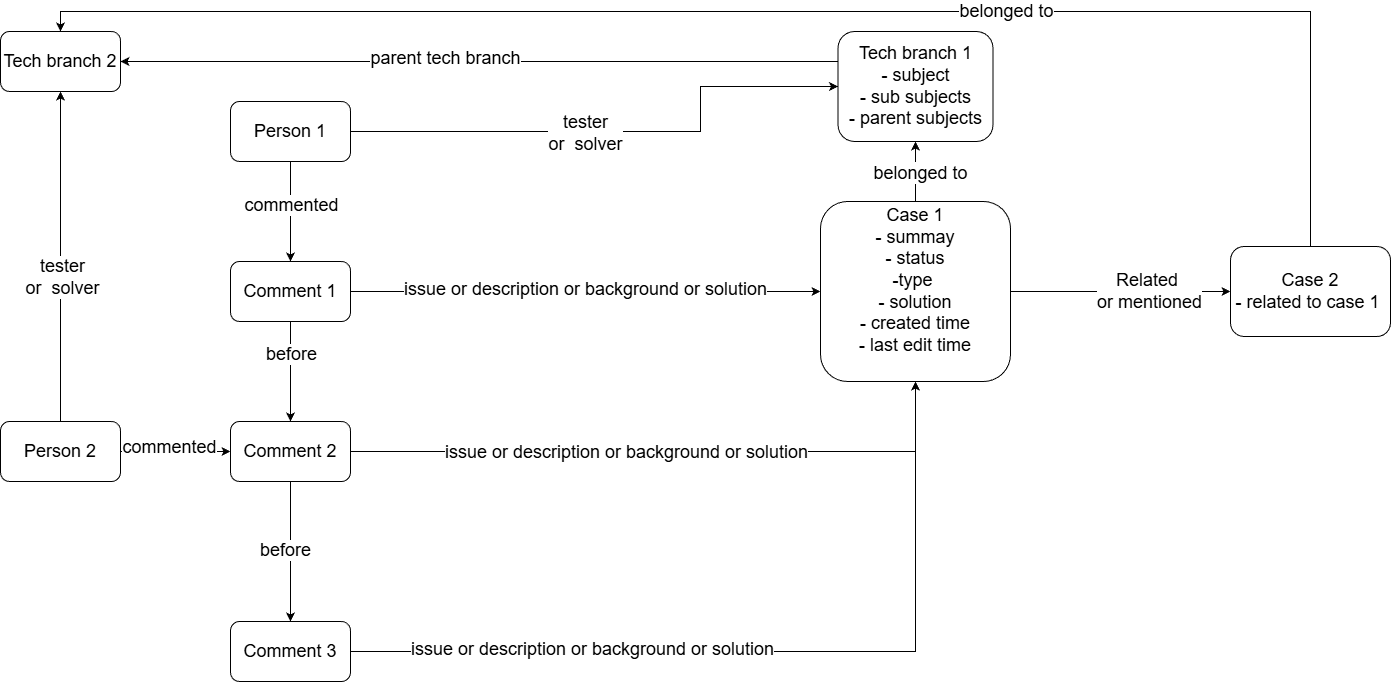

The diagram above was exported from draw.io. Its source (the exported page's mxGraphModel, read from the mxfile embedded in the PNG):
<mxGraphModel dx="1426" dy="777" grid="1" gridSize="10" guides="1" tooltips="1" connect="1" arrows="1" fold="1" page="1" pageScale="1" pageWidth="2339" pageHeight="3300" math="0" shadow="0">
  <root>
    <mxCell id="0" />
    <mxCell id="1" parent="0" />
    <mxCell id="Ty0tP288cBDqsQv0CEBe-19" edge="1" parent="1" source="Ty0tP288cBDqsQv0CEBe-2" style="edgeStyle=orthogonalEdgeStyle;rounded=0;orthogonalLoop=1;jettySize=auto;html=1;fontSize=18;" target="Ty0tP288cBDqsQv0CEBe-5">
      <mxGeometry relative="1" as="geometry" />
    </mxCell>
    <mxCell id="Ty0tP288cBDqsQv0CEBe-20" connectable="0" parent="Ty0tP288cBDqsQv0CEBe-19" style="edgeLabel;html=1;align=center;verticalAlign=middle;resizable=0;points=[];fontSize=18;" value="Related&amp;nbsp;&lt;br&gt;or mentioned" vertex="1">
      <mxGeometry relative="1" x="0.259" y="1" as="geometry">
        <mxPoint as="offset" />
      </mxGeometry>
    </mxCell>
    <mxCell id="Ty0tP288cBDqsQv0CEBe-29" edge="1" parent="1" source="Ty0tP288cBDqsQv0CEBe-2" style="edgeStyle=orthogonalEdgeStyle;rounded=0;orthogonalLoop=1;jettySize=auto;html=1;entryX=0.5;entryY=1;entryDx=0;entryDy=0;fontSize=18;" target="Ty0tP288cBDqsQv0CEBe-8">
      <mxGeometry relative="1" as="geometry" />
    </mxCell>
    <mxCell id="Ty0tP288cBDqsQv0CEBe-33" connectable="0" parent="Ty0tP288cBDqsQv0CEBe-29" style="edgeLabel;html=1;align=center;verticalAlign=middle;resizable=0;points=[];fontSize=18;" value="Text" vertex="1">
      <mxGeometry relative="1" x="0.0083" y="-5" as="geometry">
        <mxPoint as="offset" />
      </mxGeometry>
    </mxCell>
    <mxCell id="Ty0tP288cBDqsQv0CEBe-47" connectable="0" parent="Ty0tP288cBDqsQv0CEBe-29" style="edgeLabel;html=1;align=center;verticalAlign=middle;resizable=0;points=[];fontSize=18;" value="belonged to" vertex="1">
      <mxGeometry relative="1" x="-0.0184" y="-4" as="geometry">
        <mxPoint as="offset" />
      </mxGeometry>
    </mxCell>
    <mxCell id="Ty0tP288cBDqsQv0CEBe-2" parent="1" style="rounded=1;whiteSpace=wrap;html=1;fontSize=18;" value="Case 1&lt;div&gt;- summay&lt;br&gt;- status&lt;br&gt;-type&amp;nbsp;&lt;br&gt;- solution&lt;br&gt;- created time&lt;br&gt;- last edit time&lt;br&gt;&lt;br&gt;&lt;/div&gt;" vertex="1">
      <mxGeometry height="180" width="190" x="1570" y="900" as="geometry" />
    </mxCell>
    <mxCell id="Ty0tP288cBDqsQv0CEBe-10" edge="1" parent="1" source="Ty0tP288cBDqsQv0CEBe-3" style="edgeStyle=orthogonalEdgeStyle;rounded=0;orthogonalLoop=1;jettySize=auto;html=1;fontSize=18;" target="Ty0tP288cBDqsQv0CEBe-4">
      <mxGeometry relative="1" as="geometry" />
    </mxCell>
    <mxCell id="Ty0tP288cBDqsQv0CEBe-12" connectable="0" parent="Ty0tP288cBDqsQv0CEBe-10" style="edgeLabel;html=1;align=center;verticalAlign=middle;resizable=0;points=[];fontSize=18;" value="commented" vertex="1">
      <mxGeometry relative="1" x="-0.1444" as="geometry">
        <mxPoint as="offset" />
      </mxGeometry>
    </mxCell>
    <mxCell id="Ty0tP288cBDqsQv0CEBe-3" parent="1" style="rounded=1;whiteSpace=wrap;html=1;fontSize=18;" value="Person 1" vertex="1">
      <mxGeometry height="60" width="120" x="980" y="800" as="geometry" />
    </mxCell>
    <mxCell id="Ty0tP288cBDqsQv0CEBe-17" edge="1" parent="1" source="Ty0tP288cBDqsQv0CEBe-4" style="edgeStyle=orthogonalEdgeStyle;rounded=0;orthogonalLoop=1;jettySize=auto;html=1;entryX=0.5;entryY=0;entryDx=0;entryDy=0;fontSize=18;" target="Ty0tP288cBDqsQv0CEBe-6">
      <mxGeometry relative="1" as="geometry" />
    </mxCell>
    <mxCell id="Ty0tP288cBDqsQv0CEBe-18" connectable="0" parent="Ty0tP288cBDqsQv0CEBe-17" style="edgeLabel;html=1;align=center;verticalAlign=middle;resizable=0;points=[];fontSize=18;" value="before" vertex="1">
      <mxGeometry relative="1" x="-0.3575" as="geometry">
        <mxPoint as="offset" />
      </mxGeometry>
    </mxCell>
    <mxCell id="Ty0tP288cBDqsQv0CEBe-24" edge="1" parent="1" source="Ty0tP288cBDqsQv0CEBe-4" style="edgeStyle=orthogonalEdgeStyle;rounded=0;orthogonalLoop=1;jettySize=auto;html=1;fontSize=18;" target="Ty0tP288cBDqsQv0CEBe-2">
      <mxGeometry relative="1" as="geometry" />
    </mxCell>
    <mxCell id="Ty0tP288cBDqsQv0CEBe-26" connectable="0" parent="Ty0tP288cBDqsQv0CEBe-24" style="edgeLabel;html=1;align=center;verticalAlign=middle;resizable=0;points=[];fontSize=18;" value="issue or description or background or solution" vertex="1">
      <mxGeometry relative="1" x="-0.0029" y="3" as="geometry">
        <mxPoint as="offset" />
      </mxGeometry>
    </mxCell>
    <mxCell id="Ty0tP288cBDqsQv0CEBe-4" parent="1" style="rounded=1;whiteSpace=wrap;html=1;fontSize=18;" value="Comment 1" vertex="1">
      <mxGeometry height="60" width="120" x="980" y="960" as="geometry" />
    </mxCell>
    <mxCell id="Ty0tP288cBDqsQv0CEBe-58" edge="1" parent="1" source="Ty0tP288cBDqsQv0CEBe-5" style="edgeStyle=orthogonalEdgeStyle;rounded=0;orthogonalLoop=1;jettySize=auto;html=1;entryX=0.5;entryY=0;entryDx=0;entryDy=0;fontSize=18;exitX=0.5;exitY=0;exitDx=0;exitDy=0;" target="Ty0tP288cBDqsQv0CEBe-48">
      <mxGeometry relative="1" as="geometry">
        <Array as="points">
          <mxPoint x="2060" y="710" />
          <mxPoint x="810" y="710" />
        </Array>
        <mxPoint x="2030" y="900" as="sourcePoint" />
      </mxGeometry>
    </mxCell>
    <mxCell id="Ty0tP288cBDqsQv0CEBe-60" connectable="0" parent="Ty0tP288cBDqsQv0CEBe-58" style="edgeLabel;html=1;align=center;verticalAlign=middle;resizable=0;points=[];fontSize=18;" value="belonged to" vertex="1">
      <mxGeometry relative="1" x="-0.2827" y="-1" as="geometry">
        <mxPoint as="offset" />
      </mxGeometry>
    </mxCell>
    <mxCell id="Ty0tP288cBDqsQv0CEBe-5" parent="1" style="rounded=1;whiteSpace=wrap;html=1;fontSize=18;" value="Case 2&lt;br&gt;- related to case 1&amp;nbsp;" vertex="1">
      <mxGeometry height="90" width="160" x="1980" y="945" as="geometry" />
    </mxCell>
    <mxCell id="Ty0tP288cBDqsQv0CEBe-25" edge="1" parent="1" source="Ty0tP288cBDqsQv0CEBe-6" style="edgeStyle=orthogonalEdgeStyle;rounded=0;orthogonalLoop=1;jettySize=auto;html=1;fontSize=18;" target="Ty0tP288cBDqsQv0CEBe-2">
      <mxGeometry relative="1" as="geometry" />
    </mxCell>
    <mxCell id="Ty0tP288cBDqsQv0CEBe-27" connectable="0" parent="Ty0tP288cBDqsQv0CEBe-25" style="edgeLabel;html=1;align=center;verticalAlign=middle;resizable=0;points=[];fontSize=18;" value="issue or description or background or solution" vertex="1">
      <mxGeometry relative="1" x="0.448" y="-2" as="geometry">
        <mxPoint x="-185" y="-2" as="offset" />
      </mxGeometry>
    </mxCell>
    <mxCell id="Ty0tP288cBDqsQv0CEBe-37" edge="1" parent="1" source="Ty0tP288cBDqsQv0CEBe-6" style="edgeStyle=orthogonalEdgeStyle;rounded=0;orthogonalLoop=1;jettySize=auto;html=1;fontSize=18;" target="Ty0tP288cBDqsQv0CEBe-32" value="">
      <mxGeometry relative="1" as="geometry" />
    </mxCell>
    <mxCell id="Ty0tP288cBDqsQv0CEBe-38" edge="1" parent="1" source="Ty0tP288cBDqsQv0CEBe-6" style="edgeStyle=orthogonalEdgeStyle;rounded=0;orthogonalLoop=1;jettySize=auto;html=1;fontSize=18;" target="Ty0tP288cBDqsQv0CEBe-32" value="">
      <mxGeometry relative="1" as="geometry" />
    </mxCell>
    <mxCell id="Ty0tP288cBDqsQv0CEBe-39" connectable="0" parent="Ty0tP288cBDqsQv0CEBe-38" style="edgeLabel;html=1;align=center;verticalAlign=middle;resizable=0;points=[];fontSize=18;" value="before" vertex="1">
      <mxGeometry relative="1" x="-0.0222" y="-6" as="geometry">
        <mxPoint as="offset" />
      </mxGeometry>
    </mxCell>
    <mxCell id="Ty0tP288cBDqsQv0CEBe-6" parent="1" style="rounded=1;whiteSpace=wrap;html=1;fontSize=18;" value="Comment 2" vertex="1">
      <mxGeometry height="60" width="120" x="980" y="1120" as="geometry" />
    </mxCell>
    <mxCell id="Ty0tP288cBDqsQv0CEBe-13" edge="1" parent="1" source="Ty0tP288cBDqsQv0CEBe-7" style="edgeStyle=orthogonalEdgeStyle;rounded=0;orthogonalLoop=1;jettySize=auto;html=1;entryX=0;entryY=0.5;entryDx=0;entryDy=0;fontSize=18;" target="Ty0tP288cBDqsQv0CEBe-6">
      <mxGeometry relative="1" as="geometry" />
    </mxCell>
    <mxCell id="Ty0tP288cBDqsQv0CEBe-14" connectable="0" parent="Ty0tP288cBDqsQv0CEBe-13" style="edgeLabel;html=1;align=center;verticalAlign=middle;resizable=0;points=[];fontSize=18;" value="commented" vertex="1">
      <mxGeometry relative="1" x="-0.1217" y="5" as="geometry">
        <mxPoint as="offset" />
      </mxGeometry>
    </mxCell>
    <mxCell id="Ty0tP288cBDqsQv0CEBe-56" edge="1" parent="1" source="Ty0tP288cBDqsQv0CEBe-7" style="edgeStyle=orthogonalEdgeStyle;rounded=0;orthogonalLoop=1;jettySize=auto;html=1;entryX=0.5;entryY=1;entryDx=0;entryDy=0;fontSize=18;" target="Ty0tP288cBDqsQv0CEBe-48">
      <mxGeometry relative="1" as="geometry" />
    </mxCell>
    <mxCell id="Ty0tP288cBDqsQv0CEBe-57" connectable="0" parent="Ty0tP288cBDqsQv0CEBe-56" style="edgeLabel;html=1;align=center;verticalAlign=middle;resizable=0;points=[];fontSize=18;" value="tester&lt;br&gt;or&amp;nbsp; solver" vertex="1">
      <mxGeometry relative="1" x="-0.1219" y="-1" as="geometry">
        <mxPoint as="offset" />
      </mxGeometry>
    </mxCell>
    <mxCell id="Ty0tP288cBDqsQv0CEBe-7" parent="1" style="rounded=1;whiteSpace=wrap;html=1;arcSize=15;fontSize=18;" value="Person 2" vertex="1">
      <mxGeometry height="60" width="120" x="750" y="1120" as="geometry" />
    </mxCell>
    <mxCell id="Ty0tP288cBDqsQv0CEBe-49" edge="1" parent="1" source="Ty0tP288cBDqsQv0CEBe-8" style="edgeStyle=orthogonalEdgeStyle;rounded=0;orthogonalLoop=1;jettySize=auto;html=1;entryX=1;entryY=0.5;entryDx=0;entryDy=0;fontSize=18;" target="Ty0tP288cBDqsQv0CEBe-48">
      <mxGeometry relative="1" as="geometry">
        <Array as="points">
          <mxPoint x="1580" y="760" />
        </Array>
      </mxGeometry>
    </mxCell>
    <mxCell id="Ty0tP288cBDqsQv0CEBe-51" connectable="0" parent="Ty0tP288cBDqsQv0CEBe-49" style="edgeLabel;html=1;align=center;verticalAlign=middle;resizable=0;points=[];fontSize=18;" value="parent tech branch" vertex="1">
      <mxGeometry relative="1" x="0.0989" y="-4" as="geometry">
        <mxPoint x="1" as="offset" />
      </mxGeometry>
    </mxCell>
    <mxCell id="Ty0tP288cBDqsQv0CEBe-8" parent="1" style="rounded=1;whiteSpace=wrap;html=1;fontSize=18;" value="Tech branch 1&lt;br&gt;- subject&lt;div&gt;- sub subjects&lt;br&gt;- parent subjects&lt;/div&gt;" vertex="1">
      <mxGeometry height="110" width="155" x="1587.5" y="730" as="geometry" />
    </mxCell>
    <mxCell id="Ty0tP288cBDqsQv0CEBe-40" edge="1" parent="1" source="Ty0tP288cBDqsQv0CEBe-32" style="edgeStyle=orthogonalEdgeStyle;rounded=0;orthogonalLoop=1;jettySize=auto;html=1;entryX=0.5;entryY=1;entryDx=0;entryDy=0;fontSize=18;" target="Ty0tP288cBDqsQv0CEBe-2">
      <mxGeometry relative="1" as="geometry" />
    </mxCell>
    <mxCell id="Ty0tP288cBDqsQv0CEBe-46" connectable="0" parent="Ty0tP288cBDqsQv0CEBe-40" style="edgeLabel;html=1;align=center;verticalAlign=middle;resizable=0;points=[];fontSize=18;" value="issue or description or background or solution" vertex="1">
      <mxGeometry relative="1" x="-0.4236" y="3" as="geometry">
        <mxPoint as="offset" />
      </mxGeometry>
    </mxCell>
    <mxCell id="Ty0tP288cBDqsQv0CEBe-32" parent="1" style="rounded=1;whiteSpace=wrap;html=1;fontSize=18;" value="Comment 3" vertex="1">
      <mxGeometry height="60" width="120" x="980" y="1320" as="geometry" />
    </mxCell>
    <mxCell id="Ty0tP288cBDqsQv0CEBe-48" parent="1" style="rounded=1;whiteSpace=wrap;html=1;fontSize=18;" value="Tech branch 2" vertex="1">
      <mxGeometry height="60" width="120" x="750" y="730" as="geometry" />
    </mxCell>
    <mxCell id="Ty0tP288cBDqsQv0CEBe-62" edge="1" parent="1" source="Ty0tP288cBDqsQv0CEBe-3" style="edgeStyle=orthogonalEdgeStyle;rounded=0;orthogonalLoop=1;jettySize=auto;html=1;entryX=0;entryY=0.5;entryDx=0;entryDy=0;fontSize=18;exitX=1;exitY=0.5;exitDx=0;exitDy=0;" target="Ty0tP288cBDqsQv0CEBe-8">
      <mxGeometry relative="1" as="geometry">
        <Array as="points">
          <mxPoint x="1450" y="830" />
          <mxPoint x="1450" y="785" />
        </Array>
        <mxPoint x="1320" y="1170" as="sourcePoint" />
        <mxPoint x="1320" y="840" as="targetPoint" />
      </mxGeometry>
    </mxCell>
    <mxCell id="Ty0tP288cBDqsQv0CEBe-63" connectable="0" parent="Ty0tP288cBDqsQv0CEBe-62" style="edgeLabel;html=1;align=center;verticalAlign=middle;resizable=0;points=[];fontSize=18;" value="tester&lt;br&gt;or&amp;nbsp; solver" vertex="1">
      <mxGeometry relative="1" x="-0.1219" y="-1" as="geometry">
        <mxPoint as="offset" />
      </mxGeometry>
    </mxCell>
  </root>
</mxGraphModel>